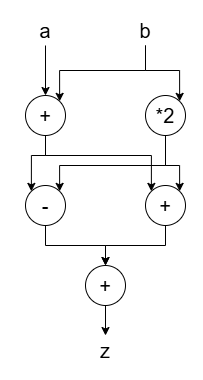

The diagram above was exported from draw.io. Its source (the exported page's mxGraphModel, read from the mxfile embedded in the PNG):
<mxGraphModel dx="933" dy="599" grid="1" gridSize="10" guides="1" tooltips="1" connect="1" arrows="1" fold="1" page="1" pageScale="1" pageWidth="827" pageHeight="1169" math="0" shadow="0">
  <root>
    <mxCell id="0" />
    <mxCell id="1" parent="0" />
    <mxCell id="NzpoVhk6uhRVy3g06Zrc-22" edge="1" parent="1" source="NzpoVhk6uhRVy3g06Zrc-1" style="edgeStyle=orthogonalEdgeStyle;rounded=0;orthogonalLoop=1;jettySize=auto;html=1;exitX=0.5;exitY=1;exitDx=0;exitDy=0;entryX=0;entryY=0;entryDx=0;entryDy=0;" target="NzpoVhk6uhRVy3g06Zrc-21">
      <mxGeometry relative="1" as="geometry">
        <Array as="points">
          <mxPoint x="200" y="170" />
          <mxPoint x="186" y="170" />
        </Array>
      </mxGeometry>
    </mxCell>
    <mxCell id="NzpoVhk6uhRVy3g06Zrc-23" edge="1" parent="1" source="NzpoVhk6uhRVy3g06Zrc-1" style="edgeStyle=orthogonalEdgeStyle;rounded=0;orthogonalLoop=1;jettySize=auto;html=1;exitX=0.5;exitY=1;exitDx=0;exitDy=0;entryX=0;entryY=0;entryDx=0;entryDy=0;" target="NzpoVhk6uhRVy3g06Zrc-20">
      <mxGeometry relative="1" as="geometry">
        <Array as="points">
          <mxPoint x="200" y="170" />
          <mxPoint x="306" y="170" />
        </Array>
      </mxGeometry>
    </mxCell>
    <mxCell id="NzpoVhk6uhRVy3g06Zrc-1" parent="1" style="ellipse;whiteSpace=wrap;html=1;aspect=fixed;" value="&lt;font style=&quot;font-size: 20px;&quot;&gt;+&lt;/font&gt;" vertex="1">
      <mxGeometry height="40" width="40" x="180" y="110" as="geometry" />
    </mxCell>
    <mxCell id="NzpoVhk6uhRVy3g06Zrc-24" edge="1" parent="1" source="NzpoVhk6uhRVy3g06Zrc-2" style="edgeStyle=orthogonalEdgeStyle;rounded=0;orthogonalLoop=1;jettySize=auto;html=1;exitX=0.5;exitY=1;exitDx=0;exitDy=0;entryX=1;entryY=0;entryDx=0;entryDy=0;" target="NzpoVhk6uhRVy3g06Zrc-20">
      <mxGeometry relative="1" as="geometry">
        <Array as="points">
          <mxPoint x="320" y="180" />
          <mxPoint x="334" y="180" />
        </Array>
      </mxGeometry>
    </mxCell>
    <mxCell id="NzpoVhk6uhRVy3g06Zrc-25" edge="1" parent="1" source="NzpoVhk6uhRVy3g06Zrc-2" style="edgeStyle=orthogonalEdgeStyle;rounded=0;orthogonalLoop=1;jettySize=auto;html=1;exitX=0.5;exitY=1;exitDx=0;exitDy=0;entryX=1;entryY=0;entryDx=0;entryDy=0;" target="NzpoVhk6uhRVy3g06Zrc-21">
      <mxGeometry relative="1" as="geometry">
        <Array as="points">
          <mxPoint x="320" y="180" />
          <mxPoint x="214" y="180" />
        </Array>
      </mxGeometry>
    </mxCell>
    <mxCell id="NzpoVhk6uhRVy3g06Zrc-2" parent="1" style="ellipse;whiteSpace=wrap;html=1;aspect=fixed;" value="&lt;span style=&quot;font-size: 20px;&quot;&gt;*2&lt;/span&gt;" vertex="1">
      <mxGeometry height="40" width="40" x="300" y="110" as="geometry" />
    </mxCell>
    <mxCell id="NzpoVhk6uhRVy3g06Zrc-16" edge="1" parent="1" source="NzpoVhk6uhRVy3g06Zrc-3" style="edgeStyle=orthogonalEdgeStyle;rounded=0;orthogonalLoop=1;jettySize=auto;html=1;" target="NzpoVhk6uhRVy3g06Zrc-1" value="">
      <mxGeometry relative="1" as="geometry" />
    </mxCell>
    <mxCell id="NzpoVhk6uhRVy3g06Zrc-3" parent="1" style="text;html=1;whiteSpace=wrap;strokeColor=none;fillColor=none;align=center;verticalAlign=middle;rounded=0;" value="&lt;font style=&quot;font-size: 20px;&quot;&gt;a&lt;/font&gt;" vertex="1">
      <mxGeometry height="30" width="60" x="170" y="30" as="geometry" />
    </mxCell>
    <mxCell id="NzpoVhk6uhRVy3g06Zrc-17" edge="1" parent="1" source="NzpoVhk6uhRVy3g06Zrc-4" style="edgeStyle=orthogonalEdgeStyle;rounded=0;orthogonalLoop=1;jettySize=auto;html=1;exitX=0.5;exitY=1;exitDx=0;exitDy=0;entryX=1;entryY=0;entryDx=0;entryDy=0;" target="NzpoVhk6uhRVy3g06Zrc-2">
      <mxGeometry relative="1" as="geometry" />
    </mxCell>
    <mxCell id="NzpoVhk6uhRVy3g06Zrc-19" edge="1" parent="1" source="NzpoVhk6uhRVy3g06Zrc-4" style="edgeStyle=orthogonalEdgeStyle;rounded=0;orthogonalLoop=1;jettySize=auto;html=1;exitX=0.5;exitY=1;exitDx=0;exitDy=0;entryX=1;entryY=0;entryDx=0;entryDy=0;" target="NzpoVhk6uhRVy3g06Zrc-1">
      <mxGeometry relative="1" as="geometry" />
    </mxCell>
    <mxCell id="NzpoVhk6uhRVy3g06Zrc-4" parent="1" style="text;html=1;whiteSpace=wrap;strokeColor=none;fillColor=none;align=center;verticalAlign=middle;rounded=0;" value="&lt;font style=&quot;font-size: 20px;&quot;&gt;b&lt;/font&gt;" vertex="1">
      <mxGeometry height="30" width="60" x="270" y="30" as="geometry" />
    </mxCell>
    <mxCell id="NzpoVhk6uhRVy3g06Zrc-28" edge="1" parent="1" source="NzpoVhk6uhRVy3g06Zrc-20" style="edgeStyle=orthogonalEdgeStyle;rounded=0;orthogonalLoop=1;jettySize=auto;html=1;exitX=0.5;exitY=1;exitDx=0;exitDy=0;">
      <mxGeometry relative="1" as="geometry">
        <mxPoint x="260" y="280" as="targetPoint" />
      </mxGeometry>
    </mxCell>
    <mxCell id="NzpoVhk6uhRVy3g06Zrc-20" parent="1" style="ellipse;whiteSpace=wrap;html=1;aspect=fixed;" value="&lt;font style=&quot;font-size: 20px;&quot;&gt;+&lt;/font&gt;" vertex="1">
      <mxGeometry height="40" width="40" x="300" y="200" as="geometry" />
    </mxCell>
    <mxCell id="NzpoVhk6uhRVy3g06Zrc-27" edge="1" parent="1" source="NzpoVhk6uhRVy3g06Zrc-21" style="edgeStyle=orthogonalEdgeStyle;rounded=0;orthogonalLoop=1;jettySize=auto;html=1;exitX=0.5;exitY=1;exitDx=0;exitDy=0;entryX=0.5;entryY=0;entryDx=0;entryDy=0;" target="NzpoVhk6uhRVy3g06Zrc-26">
      <mxGeometry relative="1" as="geometry" />
    </mxCell>
    <mxCell id="NzpoVhk6uhRVy3g06Zrc-21" parent="1" style="ellipse;whiteSpace=wrap;html=1;aspect=fixed;" value="&lt;font style=&quot;font-size: 20px;&quot;&gt;-&lt;/font&gt;" vertex="1">
      <mxGeometry height="40" width="40" x="180" y="200" as="geometry" />
    </mxCell>
    <mxCell id="NzpoVhk6uhRVy3g06Zrc-31" edge="1" parent="1" source="NzpoVhk6uhRVy3g06Zrc-26" style="edgeStyle=orthogonalEdgeStyle;rounded=0;orthogonalLoop=1;jettySize=auto;html=1;" target="NzpoVhk6uhRVy3g06Zrc-29" value="">
      <mxGeometry relative="1" as="geometry" />
    </mxCell>
    <mxCell id="NzpoVhk6uhRVy3g06Zrc-26" parent="1" style="ellipse;whiteSpace=wrap;html=1;aspect=fixed;" value="&lt;font style=&quot;font-size: 20px;&quot;&gt;+&lt;/font&gt;" vertex="1">
      <mxGeometry height="40" width="40" x="240" y="280" as="geometry" />
    </mxCell>
    <mxCell id="NzpoVhk6uhRVy3g06Zrc-29" parent="1" style="text;html=1;whiteSpace=wrap;strokeColor=none;fillColor=none;align=center;verticalAlign=middle;rounded=0;" value="&lt;font style=&quot;font-size: 20px;&quot;&gt;z&lt;/font&gt;" vertex="1">
      <mxGeometry height="30" width="60" x="230" y="350" as="geometry" />
    </mxCell>
  </root>
</mxGraphModel>